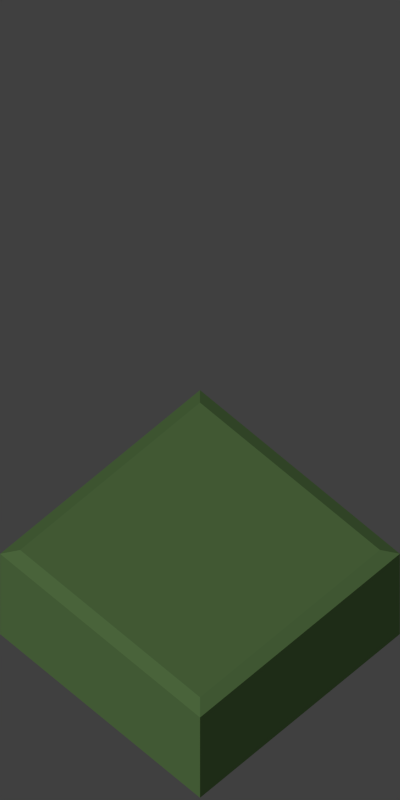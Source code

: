 # Source: clean_tile.blend  (saved by Blender 2.69.0; exported with 4.5.12 LTS)
import bpy
from mathutils import Matrix  # noqa: F401  (used for matrix-valued properties, if any)

bpy.ops.wm.read_factory_settings(use_empty=True)
scene = bpy.context.scene
scene.name = 'Scene'

# ---- collections
col_collection_1 = bpy.data.collections.new('Collection 1'); scene.collection.children.link(col_collection_1)

# ---- materials (node trees are filled in below, after node groups)
mat_material_001 = bpy.data.materials.new('Material.001')
mat_material_001.alpha_threshold = 0.0
mat_material_001.use_transparent_shadow = False
mat_material_001.diffuse_color = (0.1914, 0.3588, 0.1226, 1.0)
mat_material_001.roughness = 0.5
mat_material_001.specular_intensity = 0.1304
mat_material_001.line_color = (0.0, 0.0, 0.0, 1.0)

# ---- material node trees

# ---- world
world_world = bpy.data.worlds.new('World'); scene.world = world_world
world_world.color = (0.05088, 0.05088, 0.05088)
world_world.use_sun_shadow = False
world_world.sun_shadow_jitter_overblur = 0.0
world_world.cycles.sampling_method = 'MANUAL'
world_world.cycles.sample_map_resolution = 256

# ---- cameras
cam_camera = bpy.data.cameras.new('Camera')
cam_camera.type = 'ORTHO'
cam_camera.clip_end = 100.0
cam_camera.lens = 35.0
cam_camera.sensor_width = 32.0
cam_camera.sensor_height = 18.0
cam_camera.ortho_scale = 12.0
cam_camera.dof.focus_distance = 0.0
cam_camera.dof.aperture_fstop = 128.0

# ---- lights
light_hemi = bpy.data.lights.new('Hemi', 'SUN')
light_hemi.transmission_factor = 0.0
light_hemi.angle = 0.1993
light_hemi.energy = 1.0
light_hemi.shadow_buffer_clip_start = 0.5
light_hemi.shadow_soft_size = 0.1
light_hemi.shadow_cascade_max_distance = 1000.0
light_hemi.cycles.use_multiple_importance_sampling = False

# ---- meshes
me_cube_003 = bpy.data.meshes.new('Cube.003')
me_cube_003.from_pydata([(-1.0, -1.0, -2.0), (-1.0, 1.0, -2.0), (1.0, 1.0, -2.0), (1.0, -1.0, -2.0), (-1.0, -1.0, 0.1), (-1.0, 1.0, 0.1), (1.0, 1.0, 0.1), (1.0, -1.0, 0.1), (-0.9, -0.9, 0.2), (-0.9, 0.9, 0.2), (0.9, 0.9, 0.2), (0.9, -0.9, 0.2)], [], [(4, 5, 1, 0), (5, 6, 2, 1), (6, 7, 3, 2), (7, 4, 0, 3), (0, 1, 2, 3), (4, 7, 11, 8), (11, 10, 9, 8), (7, 6, 10, 11), (6, 5, 9, 10), (5, 4, 8, 9)])
me_cube_003.materials.append(mat_material_001)
me_cube_003.use_remesh_preserve_volume = False
me_cube_003.use_remesh_preserve_attributes = False
me_cube_003.use_mirror_vertex_groups = False
me_cube_003.update()

# ---- objects
ob_cube = bpy.data.objects.new('Cube', me_cube_003)
ob_empty = bpy.data.objects.new('Empty', None)
ob_camera = bpy.data.objects.new('Camera', cam_camera)
ob_hemi = bpy.data.objects.new('Hemi', light_hemi)

# ---- transforms, parenting, visibility, modifiers, constraints
ob_cube.location = (-1.583e-08, -3.351e-09, -0.2)
ob_cube.rotation_euler = (-1.865e-14, -4.215e-08, -2.356)
ob_cube.scale = (2.12, 2.12, 1.0)
ob_cube.lineart.crease_threshold = 0.0
ob_empty.location = (0.0, 0.0, 0.0)
ob_empty.rotation_euler = (0.0, -0.0, -0.7854)
ob_empty.scale = (2.485, 2.485, 2.485)
ob_empty.empty_display_type = 'CUBE'
ob_empty.empty_image_offset = (0.0, 0.0)
ob_empty.lineart.crease_threshold = 0.0
ob_camera.parent = ob_empty
ob_camera.matrix_parent_inverse = Matrix(((0.4024, 0.0, 0.0, 0.0), (0.0, 0.4024, 0.0, 0.0), (0.0, 0.0, 0.4024, 0.0), (0.0, 0.0, 0.0, 1.0)))
ob_camera.location = (4.0, -4.0, 12.0)
ob_camera.rotation_euler = (0.6109, 0.0, 0.7854)
ob_camera.lineart.crease_threshold = 0.0
ob_hemi.location = (-30.0, -37.0, 60.0)
ob_hemi.rotation_euler = (-0.4189, -0.6981, 1.466)
ob_hemi.lineart.crease_threshold = 0.0

# ---- collection membership
col_collection_1.objects.link(ob_cube)
col_collection_1.objects.link(ob_empty)
col_collection_1.objects.link(ob_camera)
col_collection_1.objects.link(ob_hemi)

# ---- scene / render settings (as saved in the file)
scene.camera = ob_camera
scene.frame_start = 0; scene.frame_end = 0; scene.frame_set(0)
scene.render.engine = 'BLENDER_EEVEE_NEXT'
scene.render.image_settings.compression = 90
scene.render.resolution_x = 1000
scene.render.resolution_y = 2000
scene.render.resolution_percentage = 50
scene.render.dither_intensity = 0.0
scene.render.film_transparent = True
scene.cycles.use_denoising = False
scene.cycles.samples = 10
scene.cycles.sampling_pattern = 'TABULATED_SOBOL'
scene.cycles.light_sampling_threshold = 0.0
scene.cycles.use_adaptive_sampling = False
scene.cycles.use_light_tree = False
scene.cycles.blur_glossy = 0.0
scene.cycles.volume_bounces = 1
scene.cycles.pixel_filter_type = 'GAUSSIAN'
scene.cycles.sample_clamp_indirect = 0.0
scene.view_settings.view_transform = 'Standard'
bpy.context.view_layer.update()
